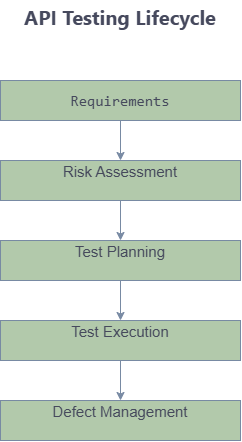

The diagram above was exported from draw.io. Its source (the exported page's mxGraphModel, read from the mxfile embedded in the PNG):
<mxGraphModel dx="2049" dy="1126" grid="1" gridSize="10" guides="1" tooltips="1" connect="1" arrows="1" fold="1" page="1" pageScale="1" pageWidth="850" pageHeight="1100" math="0" shadow="0">
  <root>
    <mxCell id="0" />
    <mxCell id="1" parent="0" />
    <mxCell id="AFuha5EYx_XEUl3u7O5a-12" edge="1" parent="1" source="AFuha5EYx_XEUl3u7O5a-4" style="edgeStyle=orthogonalEdgeStyle;rounded=0;orthogonalLoop=1;jettySize=auto;html=1;labelBackgroundColor=none;strokeColor=#788AA3;fontColor=default;" target="AFuha5EYx_XEUl3u7O5a-5" value="">
      <mxGeometry relative="1" as="geometry" />
    </mxCell>
    <mxCell id="AFuha5EYx_XEUl3u7O5a-4" parent="1" style="rounded=0;whiteSpace=wrap;html=1;labelBackgroundColor=none;fontSize=15;fontColor=#46495D;fillColor=#B2C9AB;strokeColor=#788AA3;" value="&lt;pre&gt;Requirements&lt;/pre&gt;" vertex="1">
      <mxGeometry height="40" width="240" x="40" y="200" as="geometry" />
    </mxCell>
    <mxCell id="AFuha5EYx_XEUl3u7O5a-13" edge="1" parent="1" source="AFuha5EYx_XEUl3u7O5a-5" style="edgeStyle=orthogonalEdgeStyle;rounded=0;orthogonalLoop=1;jettySize=auto;html=1;labelBackgroundColor=none;strokeColor=#788AA3;fontColor=default;" target="AFuha5EYx_XEUl3u7O5a-6" value="">
      <mxGeometry relative="1" as="geometry" />
    </mxCell>
    <mxCell id="AFuha5EYx_XEUl3u7O5a-5" parent="1" style="rounded=0;whiteSpace=wrap;html=1;labelBackgroundColor=none;fontSize=15;fontColor=#46495D;fillColor=#B2C9AB;strokeColor=#788AA3;" value="&lt;div&gt;Risk Assessment&lt;/div&gt;&lt;div&gt;&lt;br&gt;&lt;/div&gt;" vertex="1">
      <mxGeometry height="40" width="240" x="40" y="280" as="geometry" />
    </mxCell>
    <mxCell id="AFuha5EYx_XEUl3u7O5a-14" edge="1" parent="1" source="AFuha5EYx_XEUl3u7O5a-6" style="edgeStyle=orthogonalEdgeStyle;rounded=0;orthogonalLoop=1;jettySize=auto;html=1;labelBackgroundColor=none;strokeColor=#788AA3;fontColor=default;" target="AFuha5EYx_XEUl3u7O5a-7" value="">
      <mxGeometry relative="1" as="geometry" />
    </mxCell>
    <mxCell id="AFuha5EYx_XEUl3u7O5a-6" parent="1" style="rounded=0;whiteSpace=wrap;html=1;labelBackgroundColor=none;fontSize=15;textShadow=0;fontColor=#46495D;fillColor=#B2C9AB;strokeColor=#788AA3;" value="&lt;div&gt;Test Planning&lt;/div&gt;&lt;div&gt;&lt;br&gt;&lt;/div&gt;" vertex="1">
      <mxGeometry height="40" width="240" x="40" y="360" as="geometry" />
    </mxCell>
    <mxCell id="AFuha5EYx_XEUl3u7O5a-15" edge="1" parent="1" source="AFuha5EYx_XEUl3u7O5a-7" style="edgeStyle=orthogonalEdgeStyle;rounded=0;orthogonalLoop=1;jettySize=auto;html=1;labelBackgroundColor=none;strokeColor=#788AA3;fontColor=default;" target="AFuha5EYx_XEUl3u7O5a-8" value="">
      <mxGeometry relative="1" as="geometry" />
    </mxCell>
    <mxCell id="AFuha5EYx_XEUl3u7O5a-7" parent="1" style="rounded=0;whiteSpace=wrap;html=1;labelBackgroundColor=none;fontSize=15;fontColor=#46495D;fillColor=#B2C9AB;strokeColor=#788AA3;" value="&lt;div&gt;Test Execution&lt;/div&gt;&lt;div&gt;&lt;br&gt;&lt;/div&gt;" vertex="1">
      <mxGeometry height="40" width="240" x="40" y="440" as="geometry" />
    </mxCell>
    <mxCell id="AFuha5EYx_XEUl3u7O5a-8" parent="1" style="rounded=0;whiteSpace=wrap;html=1;labelBackgroundColor=none;fontSize=15;fontColor=#46495D;fillColor=#B2C9AB;strokeColor=#788AA3;" value="&lt;div&gt;Defect Management&lt;/div&gt;&lt;div&gt;&lt;br&gt;&lt;/div&gt;" vertex="1">
      <mxGeometry height="40" width="240" x="40" y="520" as="geometry" />
    </mxCell>
    <mxCell id="AFuha5EYx_XEUl3u7O5a-17" parent="1" style="text;html=1;whiteSpace=wrap;strokeColor=none;fillColor=none;align=center;verticalAlign=middle;rounded=0;fontSize=27;fontStyle=1;labelBackgroundColor=none;fontColor=#46495D;" value="&lt;div style=&quot;text-align: start; font-family: &amp;quot;Segoe UI&amp;quot;; line-height: 20px;&quot;&gt;&lt;div style=&quot;line-height: 20px;&quot;&gt;&lt;font style=&quot;font-size: 20px;&quot;&gt;API Testing Lifecycle&lt;/font&gt;&lt;/div&gt;&lt;/div&gt;" vertex="1">
      <mxGeometry height="30" width="240" x="40" y="120" as="geometry" />
    </mxCell>
  </root>
</mxGraphModel>